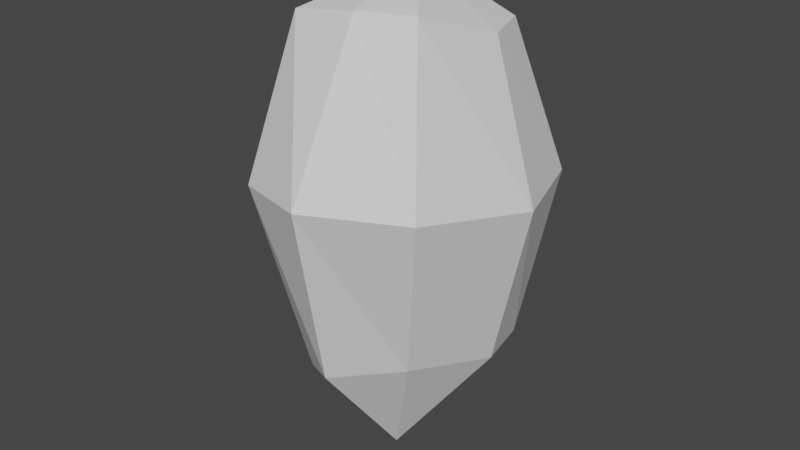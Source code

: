 # Source: Rock1.blend  (saved by Blender 3.4.6; exported with 4.5.12 LTS)
import bpy
from mathutils import Matrix  # noqa: F401  (used for matrix-valued properties, if any)

bpy.ops.wm.read_factory_settings(use_empty=True)
scene = bpy.context.scene
scene.name = 'Scene'

# ---- collections
col_collection = bpy.data.collections.new('Collection'); scene.collection.children.link(col_collection)

# ---- world
world_world = bpy.data.worlds.new('World'); scene.world = world_world
world_world.use_nodes = True; world_world.node_tree.nodes.clear()
_N = world_world.node_tree.nodes; _L = world_world.node_tree.links
n0 = _N.new('ShaderNodeOutputWorld'); n0.name = 'World Output'; n0.location = (300, 300)
n1 = _N.new('ShaderNodeBackground'); n1.name = 'Background'; n1.location = (10, 300)
n1.inputs[0].default_value = (0.05088, 0.05088, 0.05088, 1.0)
_L.new(n1.outputs[0], n0.inputs[0])
n0.is_active_output = True
world_world.color = (0.05088, 0.05088, 0.05088)
world_world.use_sun_shadow = False
world_world.sun_shadow_jitter_overblur = 0.0

# ---- meshes
me_sphere = bpy.data.meshes.new('Sphere')
me_sphere.from_pydata([(0.4379, 3.676, 0.1559), (0.3972, 2.569, -3.887), (1.908, 0.6337, 4.029), (3.253, 0.3221, 0.395), (2.16, 0.5534, -3.961), (0.2605, -2.014, 4.796), (0.2944, -4.041, 1.058), (-0.1921, -2.737, -3.85), (-0.06803, -0.3235, -7.025), (-0.1056, 0.5462, 5.378), (-2.349, -0.1956, 3.634), (-3.396, -0.2936, 0.1306), (-2.574, -0.006212, -3.685), (-0.07388, 2.696, 3.466), (1.298, -1.551, -3.63), (2.365, -2.616, 0.867), (1.447, -1.453, 4.781), (2.334, 2.933, 0.2253), (1.367, 2.084, 3.97), (1.775, 2.083, -4.085), (-2.264, 2.049, 0.05855), (-1.346, 2.019, 3.677), (-1.59, 1.653, -3.618), (-1.421, -1.969, 4.521), (-1.917, -3.166, 0.7262), (-1.728, -1.605, -4.73)], [], [(0, 13, 18, 17), (1, 0, 17, 19), (13, 9, 18), (8, 19, 4), (14, 15, 6, 7), (2, 9, 16), (8, 4, 14), (15, 16, 5, 6), (7, 6, 24, 25), (5, 9, 23), (8, 7, 25), (6, 5, 23, 24), (11, 10, 21, 20), (12, 11, 20, 22), (10, 9, 21), (8, 12, 22), (3, 2, 16, 15), (4, 3, 15, 14), (16, 9, 5), (14, 7, 8), (18, 9, 2), (19, 8, 1), (17, 18, 2, 3), (19, 17, 3, 4), (22, 20, 0, 1), (21, 9, 13), (22, 1, 8), (20, 21, 13, 0), (23, 9, 10), (25, 12, 8), (24, 23, 10, 11), (25, 24, 11, 12)])
_uv = me_sphere.uv_layers.new(name='UVMap')
_uv.uv.foreach_set('vector', [0.75, 0.5, 0.75, 0.75, 0.6139, 0.75, 0.6366, 0.5, 0.75, 0.25, 0.75, 0.5, 0.6366, 0.5, 0.6214, 0.25, 0.75, 0.75, 0.625, 1.0, 0.6139, 0.75, 0.625, 0.0, 0.6214, 0.25, 0.5, 0.25, 0.3719, 0.25, 0.3719, 0.5, 0.25, 0.5, 0.25, 0.25, 0.5, 0.75, 0.375, 1.0, 0.3719, 0.75, 0.375, 0.0, 0.5, 0.25, 0.3719, 0.25, 0.3719, 0.5, 0.3719, 0.75, 0.25, 0.75, 0.25, 0.5, 0.25, 0.25, 0.25, 0.5, 0.135, 0.5, 0.1374, 0.25, 0.25, 0.75, 0.125, 1.0, 0.1255, 0.75, 0.125, 0.0, 0.25, 0.25, 0.1374, 0.25, 0.25, 0.5, 0.25, 0.75, 0.1255, 0.75, 0.135, 0.5, 1.0, 0.5, 1.0, 0.75, 0.85, 0.75, 0.8866, 0.5, 1.0, 0.25, 1.0, 0.5, 0.8866, 0.5, 0.8813, 0.25, 1.0, 0.75, 0.875, 1.0, 0.85, 0.75, 0.875, 0.0, 1.0, 0.25, 0.8813, 0.25, 0.5, 0.5, 0.5, 0.75, 0.3719, 0.75, 0.3719, 0.5, 0.5, 0.25, 0.5, 0.5, 0.3719, 0.5, 0.3719, 0.25, 0.3719, 0.75, 0.375, 1.0, 0.25, 0.75, 0.3719, 0.25, 0.25, 0.25, 0.375, 0.0, 0.6139, 0.75, 0.625, 1.0, 0.5, 0.75, 0.6214, 0.25, 0.625, 0.0, 0.75, 0.25, 0.6366, 0.5, 0.6139, 0.75, 0.5, 0.75, 0.5, 0.5, 0.6214, 0.25, 0.6366, 0.5, 0.5, 0.5, 0.5, 0.25, 0.8813, 0.25, 0.8866, 0.5, 0.75, 0.5, 0.75, 0.25, 0.85, 0.75, 0.875, 1.0, 0.75, 0.75, 0.8813, 0.25, 0.75, 0.25, 0.875, 0.0, 0.8866, 0.5, 0.85, 0.75, 0.75, 0.75, 0.75, 0.5, 0.1255, 0.75, 0.125, 1.0, 0.0, 0.75, 0.1374, 0.25, 0.0, 0.25, 0.125, 0.0, 0.135, 0.5, 0.1255, 0.75, 0.0, 0.75, 0.0, 0.5, 0.1374, 0.25, 0.135, 0.5, 0.0, 0.5, 0.0, 0.25])
me_sphere.update()

# ---- objects
ob_sphere = bpy.data.objects.new('Sphere', me_sphere)

# ---- transforms, parenting, visibility, modifiers, constraints
ob_sphere.location = (0.0, 0.0, 0.0)

# ---- collection membership
col_collection.objects.link(ob_sphere)

# ---- scene / render settings (as saved in the file)
scene.frame_start = 1; scene.frame_end = 250; scene.frame_set(1)
scene.render.engine = 'BLENDER_EEVEE_NEXT'
scene.cycles.sampling_pattern = 'TABULATED_SOBOL'
scene.cycles.use_light_tree = False
scene.view_settings.view_transform = 'Filmic'
bpy.context.view_layer.update()

# ---- added for rendering (the .blend has no active camera and no usable light): camera, sun
cam_auto = bpy.data.cameras.new('AutoCamera')
cam_auto.lens = 50.0
cam_auto.sensor_width = 36.0
cam_auto.clip_end = 1000.0
ob_auto_camera = bpy.data.objects.new('AutoCamera', cam_auto)
scene.collection.objects.link(ob_auto_camera)
ob_auto_camera.location = (14.7781, -18.0022, 11.0564)
ob_auto_camera.rotation_euler = (1.09748, -7.21219e-08, 0.694738)
scene.camera = ob_auto_camera
light_auto_sun = bpy.data.lights.new('AutoSun', 'SUN')
light_auto_sun.energy = 3.0
light_auto_sun.angle = 0.0523599
ob_auto_sun = bpy.data.objects.new('AutoSun', light_auto_sun)
scene.collection.objects.link(ob_auto_sun)
ob_auto_sun.rotation_euler = (0.872665, 0.174533, 0.523599)
bpy.context.view_layer.update()
